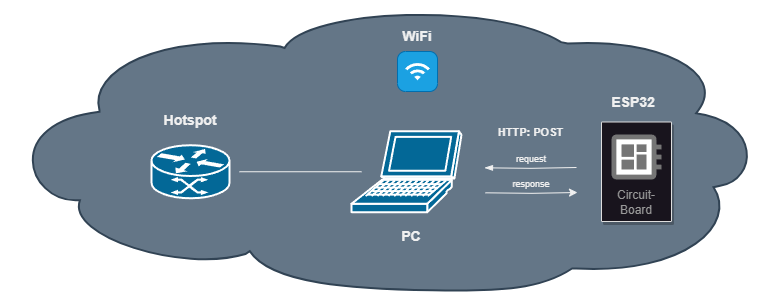

The diagram above was exported from draw.io. Its source (the exported page's mxGraphModel, read from the mxfile embedded in the PNG):
<mxGraphModel dx="1195" dy="637" grid="1" gridSize="10" guides="1" tooltips="1" connect="1" arrows="1" fold="1" page="1" pageScale="1" pageWidth="827" pageHeight="1169" math="0" shadow="0">
  <root>
    <mxCell id="0" />
    <mxCell id="1" parent="0" />
    <mxCell id="XhGMM__lmoeZbe08o_R9-7" value="" style="shape=mxgraph.cisco.storage.cloud;sketch=0;html=1;pointerEvents=1;dashed=0;fillColor=#647687;strokeColor=#314354;strokeWidth=2;verticalLabelPosition=bottom;verticalAlign=top;align=center;outlineConnect=0;fontColor=#ffffff;" parent="1" vertex="1">
      <mxGeometry x="34" y="30" width="760" height="290.25" as="geometry" />
    </mxCell>
    <mxCell id="XhGMM__lmoeZbe08o_R9-8" style="edgeStyle=orthogonalEdgeStyle;rounded=0;orthogonalLoop=1;jettySize=auto;html=1;endArrow=none;endFill=0;startArrow=blockThin;startFill=1;" parent="1" edge="1">
      <mxGeometry relative="1" as="geometry">
        <mxPoint x="517" y="196.31034482758616" as="sourcePoint" />
        <mxPoint x="609" y="196" as="targetPoint" />
      </mxGeometry>
    </mxCell>
    <mxCell id="XhGMM__lmoeZbe08o_R9-13" style="edgeStyle=orthogonalEdgeStyle;rounded=0;orthogonalLoop=1;jettySize=auto;html=1;endArrow=none;endFill=0;" parent="1" edge="1">
      <mxGeometry relative="1" as="geometry">
        <mxPoint x="394" y="200.25" as="sourcePoint" />
        <mxPoint x="272" y="200.25" as="targetPoint" />
      </mxGeometry>
    </mxCell>
    <mxCell id="XhGMM__lmoeZbe08o_R9-1" value="" style="shape=mxgraph.cisco.computers_and_peripherals.laptop;sketch=0;html=1;pointerEvents=1;dashed=0;fillColor=#036897;strokeColor=#ffffff;strokeWidth=2;verticalLabelPosition=bottom;verticalAlign=top;align=center;outlineConnect=0;shadow=0;" parent="1" vertex="1">
      <mxGeometry x="384" y="159.75" width="110" height="81" as="geometry" />
    </mxCell>
    <mxCell id="XhGMM__lmoeZbe08o_R9-5" value="Circuit-Board" style="strokeColor=#dddddd;shadow=1;strokeWidth=1;rounded=1;absoluteArcSize=1;arcSize=2;labelPosition=center;verticalLabelPosition=middle;align=center;verticalAlign=bottom;spacingLeft=0;fontColor=#999999;fontSize=12;whiteSpace=wrap;spacingBottom=2;html=1;" parent="1" vertex="1">
      <mxGeometry x="634" y="150.5" width="70" height="99.5" as="geometry" />
    </mxCell>
    <mxCell id="XhGMM__lmoeZbe08o_R9-6" value="" style="sketch=0;dashed=0;connectable=0;html=1;fillColor=#757575;strokeColor=none;shape=mxgraph.gcp2.circuit_board;part=1;" parent="XhGMM__lmoeZbe08o_R9-5" vertex="1">
      <mxGeometry x="0.5" width="50" height="45" relative="1" as="geometry">
        <mxPoint x="-25" y="12.5" as="offset" />
      </mxGeometry>
    </mxCell>
    <mxCell id="XhGMM__lmoeZbe08o_R9-9" value="" style="html=1;strokeWidth=1;shadow=0;dashed=0;shape=mxgraph.ios7.misc.wifi;fillColor=#1ba1e2;strokeColor=#006EAF;buttonText=;strokeColor2=#222222;fontSize=8;verticalLabelPosition=bottom;verticalAlign=top;align=center;sketch=0;fontColor=#ffffff;" parent="1" vertex="1">
      <mxGeometry x="430" y="80" width="40" height="40" as="geometry" />
    </mxCell>
    <mxCell id="XhGMM__lmoeZbe08o_R9-12" value="" style="shape=mxgraph.cisco.routers.atm_router;sketch=0;html=1;pointerEvents=1;dashed=0;fillColor=#036897;strokeColor=#ffffff;strokeWidth=2;verticalLabelPosition=bottom;verticalAlign=top;align=center;outlineConnect=0;" parent="1" vertex="1">
      <mxGeometry x="184" y="173.75" width="78" height="53" as="geometry" />
    </mxCell>
    <mxCell id="XhGMM__lmoeZbe08o_R9-16" value="WiFi" style="text;html=1;strokeColor=none;fillColor=none;align=center;verticalAlign=middle;whiteSpace=wrap;rounded=0;fontStyle=1;fontSize=14;" parent="1" vertex="1">
      <mxGeometry x="420" y="50" width="60" height="30" as="geometry" />
    </mxCell>
    <mxCell id="XhGMM__lmoeZbe08o_R9-18" value="Hotspot" style="text;html=1;strokeColor=none;fillColor=none;align=center;verticalAlign=middle;whiteSpace=wrap;rounded=0;fontStyle=1;fontSize=14;" parent="1" vertex="1">
      <mxGeometry x="193" y="133.75" width="60" height="30" as="geometry" />
    </mxCell>
    <mxCell id="XhGMM__lmoeZbe08o_R9-19" value="PC" style="text;html=1;strokeColor=none;fillColor=none;align=center;verticalAlign=middle;whiteSpace=wrap;rounded=0;fontStyle=1;fontSize=14;" parent="1" vertex="1">
      <mxGeometry x="414" y="250" width="60" height="30" as="geometry" />
    </mxCell>
    <mxCell id="XhGMM__lmoeZbe08o_R9-20" value="ESP32" style="text;html=1;strokeColor=none;fillColor=none;align=center;verticalAlign=middle;whiteSpace=wrap;rounded=0;fontStyle=1;fontSize=14;" parent="1" vertex="1">
      <mxGeometry x="636" y="115.5" width="60" height="30" as="geometry" />
    </mxCell>
    <mxCell id="gNJTDKimK5IAVCIkvkkZ-1" value="&lt;span style=&quot;font-size: 11px;&quot;&gt;HTTP: POST&lt;/span&gt;" style="text;html=1;strokeColor=none;fillColor=none;align=center;verticalAlign=middle;whiteSpace=wrap;rounded=0;fontSize=11;fontStyle=1" parent="1" vertex="1">
      <mxGeometry x="503.5" y="145.5" width="121" height="30" as="geometry" />
    </mxCell>
    <mxCell id="dO0ob5pi_f1OVtudyISx-1" style="edgeStyle=orthogonalEdgeStyle;rounded=0;orthogonalLoop=1;jettySize=auto;html=1;endArrow=classic;endFill=1;startArrow=none;startFill=0;" edge="1" parent="1">
      <mxGeometry relative="1" as="geometry">
        <mxPoint x="518" y="221.31034482758616" as="sourcePoint" />
        <mxPoint x="610" y="221" as="targetPoint" />
      </mxGeometry>
    </mxCell>
    <mxCell id="dO0ob5pi_f1OVtudyISx-2" value="&lt;span style=&quot;font-size: 9px;&quot;&gt;request&lt;/span&gt;" style="text;html=1;strokeColor=none;fillColor=none;align=center;verticalAlign=middle;whiteSpace=wrap;rounded=0;fontSize=9;fontStyle=0" vertex="1" parent="1">
      <mxGeometry x="528" y="177.75" width="72" height="20.13" as="geometry" />
    </mxCell>
    <mxCell id="dO0ob5pi_f1OVtudyISx-3" value="&lt;span style=&quot;font-size: 9px;&quot;&gt;response&lt;/span&gt;" style="text;html=1;strokeColor=none;fillColor=none;align=center;verticalAlign=middle;whiteSpace=wrap;rounded=0;fontSize=9;fontStyle=0" vertex="1" parent="1">
      <mxGeometry x="528" y="202.62" width="72" height="20.13" as="geometry" />
    </mxCell>
  </root>
</mxGraphModel>